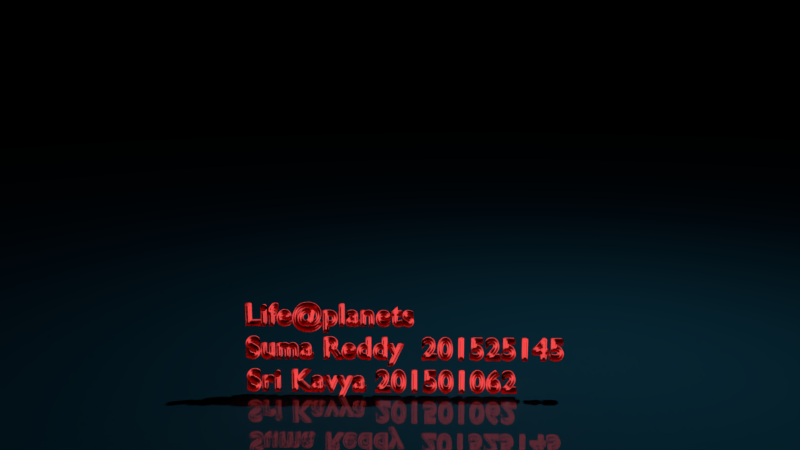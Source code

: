# Source: text_final.blend  (saved by Blender 2.76.0; exported with 4.5.12 LTS)
import bpy
from mathutils import Matrix  # noqa: F401  (used for matrix-valued properties, if any)

bpy.ops.wm.read_factory_settings(use_empty=True)
scene = bpy.context.scene
scene.name = 'Scene'

# ---- collections
col_collection_1 = bpy.data.collections.new('Collection 1'); scene.collection.children.link(col_collection_1)

# ---- materials (node trees are filled in below, after node groups)
mat_material_002 = bpy.data.materials.new('Material.002')
mat_material_002.alpha_threshold = 0.0
mat_material_002.roughness = 0.5
mat_material_001 = bpy.data.materials.new('Material.001')
mat_material_001.alpha_threshold = 0.0
mat_material_001.roughness = 0.5
mat_material = bpy.data.materials.new('Material')
mat_material.alpha_threshold = 0.0
mat_material.roughness = 0.5

# ---- material node trees
mat_material_002.use_nodes = True; mat_material_002.node_tree.nodes.clear()
_N = mat_material_002.node_tree.nodes; _L = mat_material_002.node_tree.links
n0 = _N.new('ShaderNodeOutputMaterial'); n0.name = 'Material Output'; n0.location = (300, 300)
n1 = _N.new('ShaderNodeEmission'); n1.name = 'Emission'; n1.location = (10, 300)
n1.inputs[0].default_value = (0.8, 0.8, 0.8, 1.0)
n1.inputs[1].default_value = 1.5
_L.new(n1.outputs[0], n0.inputs[0])
n0.is_active_output = True
mat_material_001.use_nodes = True; mat_material_001.node_tree.nodes.clear()
_N = mat_material_001.node_tree.nodes; _L = mat_material_001.node_tree.links
n0 = _N.new('ShaderNodeOutputMaterial'); n0.name = 'Material Output'; n0.location = (300, 300)
n1 = _N.new('ShaderNodeBsdfGlass'); n1.name = 'Glass BSDF'; n1.location = (10, 300)
n1.distribution = 'BECKMANN'
n1.inputs[0].default_value = (0.8, 0.05746, 0.05746, 1.0)
n1.inputs[1].default_value = 0.4472
n1.inputs[2].default_value = 1.45
_L.new(n1.outputs[0], n0.inputs[0])
n0.is_active_output = True
mat_material.use_nodes = True; mat_material.node_tree.nodes.clear()
_N = mat_material.node_tree.nodes; _L = mat_material.node_tree.links
n0 = _N.new('ShaderNodeOutputMaterial'); n0.name = 'Material Output'; n0.location = (300, 300)
n1 = _N.new('ShaderNodeMixShader'); n1.name = 'Mix Shader'; n1.location = (10, 300)
n2 = _N.new('ShaderNodeBsdfDiffuse'); n2.name = 'Diffuse BSDF'; n2.location = (-190, 200)
n2.inputs[0].default_value = (0.05514, 0.4753, 0.8, 1.0)
n3 = _N.new('ShaderNodeBsdfAnisotropic'); n3.name = 'Glossy BSDF'; n3.location = (-190, 100)
n3.distribution = 'BECKMANN'
n3.inputs[0].default_value = (0.2079, 0.2079, 0.2079, 1.0)
n3.inputs[1].default_value = 0.0
_L.new(n1.outputs[0], n0.inputs[0])
_L.new(n2.outputs[0], n1.inputs[1])
_L.new(n3.outputs[0], n1.inputs[2])
n0.is_active_output = True

# ---- world
world_world = bpy.data.worlds.new('World'); scene.world = world_world
world_world.color = (0.0, 0.0, 0.0)
world_world.use_sun_shadow = False
world_world.sun_shadow_jitter_overblur = 0.0
world_world.cycles.sampling_method = 'MANUAL'
world_world.cycles.sample_map_resolution = 256

# ---- cameras
cam_camera = bpy.data.cameras.new('Camera')
cam_camera.clip_end = 100.0
cam_camera.lens = 35.0
cam_camera.sensor_width = 32.0
cam_camera.sensor_height = 18.0
cam_camera.ortho_scale = 7.314
cam_camera.dof.focus_distance = 0.0

# ---- lights
light_lamp = bpy.data.lights.new('Lamp', 'POINT')
light_lamp.transmission_factor = 0.0
light_lamp.cutoff_distance = 30.0
light_lamp.energy = 100.0
light_lamp.shadow_buffer_clip_start = 1.001
light_lamp.shadow_soft_size = 0.1
light_lamp.shadow_maximum_resolution = 0.006
light_lamp.use_absolute_resolution = True
light_lamp.cycles.use_multiple_importance_sampling = False

# ---- meshes
me_plane = bpy.data.meshes.new('Plane')
me_plane.from_pydata([(-1.0, -1.0, 0.0), (1.0, -1.0, 0.0), (-1.0, 1.0, 0.0), (1.0, 1.0, 0.0)], [], [(0, 1, 3, 2)])
me_plane.materials.append(mat_material)
me_plane.use_remesh_preserve_volume = False
me_plane.use_remesh_preserve_attributes = False
me_plane.use_mirror_vertex_groups = False
me_plane.update()

# ---- curves / text
txt_text_001 = bpy.data.curves.new('Text.001', 'FONT')
txt_text_001.dimensions = '2D'
txt_text_001.body = 'Life@planets\nSuma Reddy  201525145\nSri Kavya 201501062'
txt_text_001.materials.append(mat_material_002)
txt_text_001.use_path_clamp = True
txt_text_001.bevel_resolution = 0
txt_text_001.size = 0.3
txt_text_001.space_line = 1.2
txt_text_001.space_character = 1.1
txt_text = bpy.data.curves.new('Text', 'FONT')
txt_text.dimensions = '2D'
txt_text.body = 'Life@planets\nSuma Reddy  201525145\nSri Kavya 201501062'
txt_text.materials.append(mat_material_001)
txt_text.use_path_clamp = True
txt_text.bevel_resolution = 0
txt_text.extrude = 0.03
txt_text.bevel_depth = 0.015
txt_text.size = 0.3
txt_text.space_line = 1.2
txt_text.space_character = 1.1

# ---- objects
ob_text_001 = bpy.data.objects.new('Text.001', txt_text_001)
ob_text = bpy.data.objects.new('Text', txt_text)
ob_plane = bpy.data.objects.new('Plane', me_plane)
ob_lamp = bpy.data.objects.new('Lamp', light_lamp)
ob_camera = bpy.data.objects.new('Camera', cam_camera)

# ---- transforms, parenting, visibility, modifiers, constraints
ob_text_001.location = (0.1327, -0.1485, 0.8043)
ob_text_001.rotation_euler = (1.571, -0.0, 0.0)
ob_text_001.lineart.crease_threshold = 0.0
ob_text.location = (0.1281, -0.1818, 0.791)
ob_text.rotation_euler = (1.571, -0.0, 0.0)
ob_text.lineart.crease_threshold = 0.0
ob_plane.location = (-0.007473, 0.0, 0.0)
ob_plane.scale = (30.0, 30.0, 30.0)
ob_plane.lineart.crease_threshold = 0.0
ob_lamp.location = (4.076, 1.005, 5.904)
ob_lamp.rotation_euler = (0.6503, 0.05522, 1.866)
ob_lamp.lock_rotations_4d = False
ob_lamp.empty_display_type = 'ARROWS'
ob_lamp.color = (0.0, 0.0, 0.0, 0.0)
ob_lamp.lineart.crease_threshold = 0.0
ob_camera.location = (2.016, -8.861, 3.606)
ob_camera.rotation_euler = (1.371, 0.002481, 0.03122)
ob_camera.lock_rotations_4d = False
ob_camera.empty_display_type = 'ARROWS'
ob_camera.color = (0.0, 0.0, 0.0, 0.0)
ob_camera.display_type = 'WIRE'
ob_camera.lineart.crease_threshold = 0.0

# ---- collection membership
col_collection_1.objects.link(ob_text_001)
col_collection_1.objects.link(ob_text)
col_collection_1.objects.link(ob_plane)
col_collection_1.objects.link(ob_lamp)
col_collection_1.objects.link(ob_camera)

# ---- scene / render settings (as saved in the file)
scene.camera = ob_camera
scene.frame_start = 1; scene.frame_end = 250; scene.frame_set(1)
scene.render.engine = 'CYCLES'
scene.render.resolution_percentage = 50
scene.render.dither_intensity = 0.0
scene.cycles.use_denoising = False
scene.cycles.samples = 100
scene.cycles.sampling_pattern = 'TABULATED_SOBOL'
scene.cycles.light_sampling_threshold = 0.0
scene.cycles.use_adaptive_sampling = False
scene.cycles.use_light_tree = False
scene.cycles.blur_glossy = 0.0
scene.cycles.pixel_filter_type = 'GAUSSIAN'
scene.cycles.sample_clamp_direct = 0.98
scene.cycles.sample_clamp_indirect = 0.98
scene.view_settings.view_transform = 'Standard'
bpy.context.view_layer.update()
